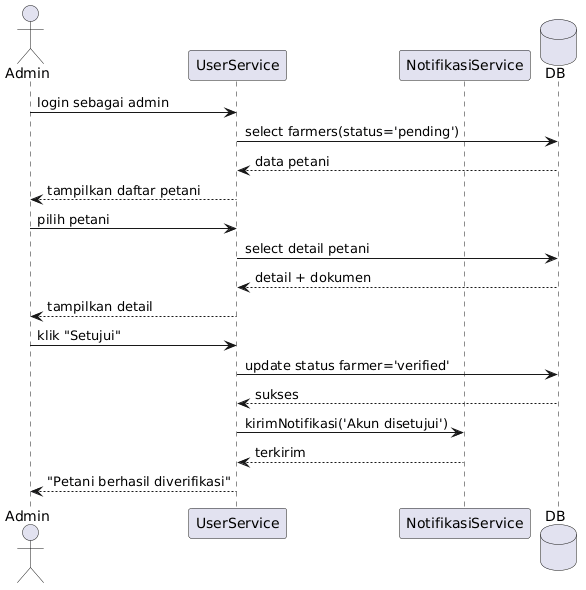

The diagram above was rendered by PlantUML. Its source (embedded in the PNG):
@startuml
actor Admin
participant "UserService" as user
participant "NotifikasiService" as notif
database DB

Admin -> user : login sebagai admin
user -> DB : select farmers(status='pending')
DB --> user : data petani
user --> Admin : tampilkan daftar petani

Admin -> user : pilih petani
user -> DB : select detail petani
DB --> user : detail + dokumen
user --> Admin : tampilkan detail

Admin -> user : klik "Setujui"
user -> DB : update status farmer='verified'
DB --> user : sukses
user -> notif : kirimNotifikasi('Akun disetujui')
notif --> user : terkirim
user --> Admin : "Petani berhasil diverifikasi"
@enduml